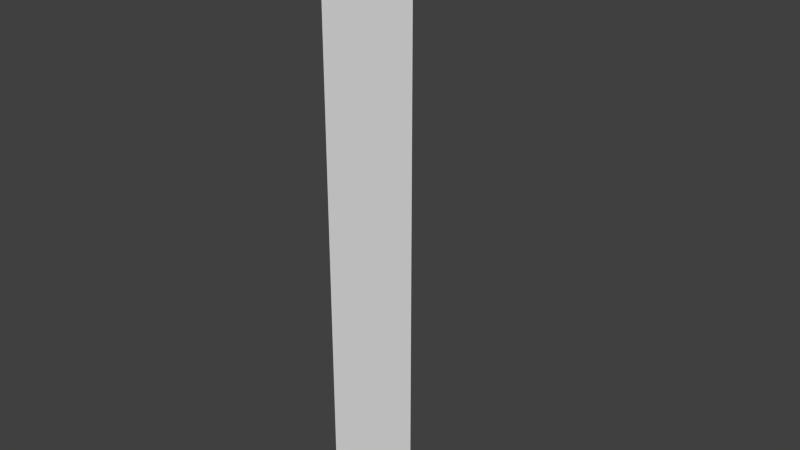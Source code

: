# Source: Filler_Outer_Corner_Filler.blend  (saved by Blender 2.75.0; exported with 4.5.12 LTS)
import bpy
from mathutils import Matrix  # noqa: F401  (used for matrix-valued properties, if any)

bpy.ops.wm.read_factory_settings(use_empty=True)
scene = bpy.context.scene
scene.name = 'Scene'

# ---- collections
col_collection_1 = bpy.data.collections.new('Collection 1'); scene.collection.children.link(col_collection_1)

# ---- world
world_world = bpy.data.worlds.new('World'); scene.world = world_world
world_world.color = (0.05088, 0.05088, 0.05088)
world_world.use_sun_shadow = False
world_world.sun_shadow_jitter_overblur = 0.0
world_world.cycles.sampling_method = 'MANUAL'
world_world.cycles.sample_map_resolution = 256

# ---- meshes
me_plane_007 = bpy.data.meshes.new('Plane.007')
me_plane_007.from_pydata([(-0.1189, 0.3227, 0.07905), (-0.1142, -0.1126, 0.07905), (0.3728, -0.1142, 0.07905), (0.04319, 0.06398, 0.07905), (-0.083, -0.08121, 3.134), (-0.1142, -0.1126, 3.103), (0.2475, -0.08227, 3.134), (0.3728, -0.1142, 3.103), (-0.1189, 0.3227, 3.103), (-0.08615, 0.2111, 3.134), (0.0209, 0.04021, 3.134), (0.04319, 0.06398, 3.103)], [], [(5, 1, 2, 7), (1, 0, 3, 2), (11, 3, 0, 8), (7, 2, 3, 11), (8, 0, 1, 5), (9, 8, 5, 4), (4, 5, 7, 6), (6, 7, 11, 10), (10, 11, 8, 9), (4, 6, 10, 9)])
me_plane_007.use_remesh_preserve_volume = False
me_plane_007.use_remesh_preserve_attributes = False
me_plane_007.use_mirror_vertex_groups = False
me_plane_007.update()

# ---- objects
ob_filler_outer_corner_filler = bpy.data.objects.new('Filler_Outer_Corner_Filler', me_plane_007)

# ---- transforms, parenting, visibility, modifiers, constraints
ob_filler_outer_corner_filler.location = (0.0, 0.0, 0.0)
ob_filler_outer_corner_filler.lineart.crease_threshold = 0.0

# ---- collection membership
col_collection_1.objects.link(ob_filler_outer_corner_filler)

# ---- scene / render settings (as saved in the file)
scene.frame_start = 1; scene.frame_end = 250; scene.frame_set(1)
scene.render.engine = 'BLENDER_EEVEE_NEXT'
scene.render.resolution_percentage = 50
scene.render.dither_intensity = 0.0
scene.cycles.use_denoising = False
scene.cycles.samples = 10
scene.cycles.sampling_pattern = 'TABULATED_SOBOL'
scene.cycles.light_sampling_threshold = 0.0
scene.cycles.use_adaptive_sampling = False
scene.cycles.use_light_tree = False
scene.cycles.blur_glossy = 0.0
scene.cycles.pixel_filter_type = 'GAUSSIAN'
scene.cycles.sample_clamp_indirect = 0.0
scene.view_settings.view_transform = 'Standard'
bpy.context.view_layer.update()

# ---- added for rendering (the .blend has no active camera and no usable light): camera, sun
cam_auto = bpy.data.cameras.new('AutoCamera')
cam_auto.lens = 50.0
cam_auto.sensor_width = 36.0
cam_auto.clip_end = 1000.0
ob_auto_camera = bpy.data.objects.new('AutoCamera', cam_auto)
scene.collection.objects.link(ob_auto_camera)
ob_auto_camera.location = (3.01867, -3.36578, 3.92012)
ob_auto_camera.rotation_euler = (1.09748, -7.21219e-08, 0.694738)
scene.camera = ob_auto_camera
light_auto_sun = bpy.data.lights.new('AutoSun', 'SUN')
light_auto_sun.energy = 3.0
light_auto_sun.angle = 0.0523599
ob_auto_sun = bpy.data.objects.new('AutoSun', light_auto_sun)
scene.collection.objects.link(ob_auto_sun)
ob_auto_sun.rotation_euler = (0.872665, 0.174533, 0.523599)
bpy.context.view_layer.update()
